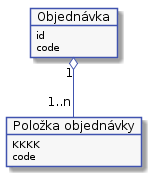

The diagram above was rendered by PlantUML. Its source (embedded in the PNG):
@startuml



skinparam activity {
    BorderColor #4053AF
    ArrowColor #4053AF
    FontName Roboto
    BackgroundColor #F7F7F7
    StartColor #4053AF
    EndColor #4053AF
}

skinparam activityDiamond {
    BorderColor #4053AF
    ArrowColor #4053AF
    FontName Roboto
    BackgroundColor #F7F7F7
}

skinparam actor {
    BorderColor #4053AF
    ArrowColor #4053AF
    FontName Roboto
    BackgroundColor #F7F7F7
}

skinparam useCase {
    BorderColor #4053AF
    ArrowColor #4053AF
    FontName Roboto
    BackgroundColor #F7F7F7
}

skinparam state {
    BorderColor #4053AF
    ArrowColor #4053AF
    FontName Roboto
    BackgroundColor #F7F7F7
}

skinparam sequence {
    ParticipantBorderColor #4053AF
    ParticipantBackgroundColor #F7F7F7
}

skinparam note {
    BorderColor #4053AF
    BackgroundColor #F7F7F7
}

skinparam object {
    BorderColor #4053AF
    BackgroundColor #F7F7F7
}


object "Objednávka" as order
object order {
    id
    code
}


object "Položka objednávky" as orderItem
object orderItem {
    KKKK
    code
}

order "1" o-- "1..n" orderItem
@enduml